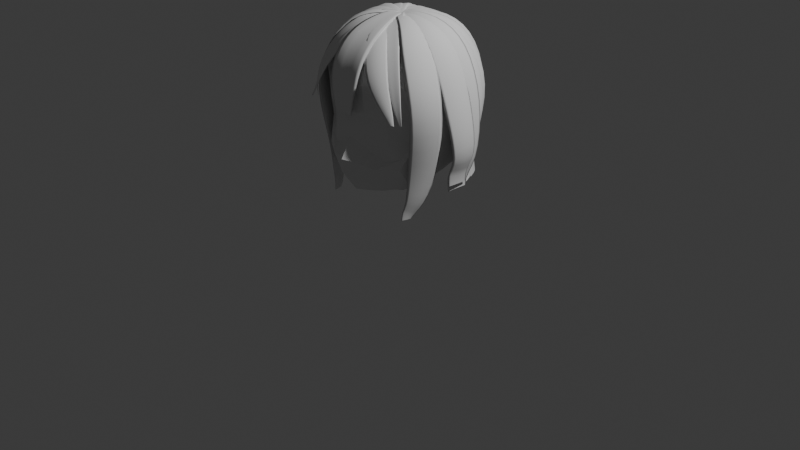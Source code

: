 # Source: segu.blend  (saved by Blender 4.4.30; exported with 4.5.12 LTS)
import bpy
from mathutils import Matrix  # noqa: F401  (used for matrix-valued properties, if any)

bpy.ops.wm.read_factory_settings(use_empty=True)
scene = bpy.context.scene
scene.name = 'Scene'

# ---- collections
col_collection = bpy.data.collections.new('Collection'); scene.collection.children.link(col_collection)
col_hair = bpy.data.collections.new('Hair'); scene.collection.children.link(col_hair)

# ---- materials (node trees are filled in below, after node groups)
mat_material = bpy.data.materials.new('Material')
mat_material.alpha_threshold = 0.0
mat_material.roughness = 0.5
mat_material.line_color = (0.0, 0.0, 0.0, 1.0)

# ---- material node trees
mat_material.use_nodes = True; mat_material.node_tree.nodes.clear()
_N = mat_material.node_tree.nodes; _L = mat_material.node_tree.links
n0 = _N.new('ShaderNodeOutputMaterial'); n0.name = 'Material Output'; n0.location = (300, 300)
n1 = _N.new('ShaderNodeBsdfPrincipled'); n1.name = 'Principled BSDF'; n1.location = (10, 300)
n1.inputs[3].default_value = 1.45
_L.new(n1.outputs[0], n0.inputs[0])
n0.is_active_output = True

# ---- world
world_world = bpy.data.worlds.new('World'); scene.world = world_world
world_world.use_nodes = True; world_world.node_tree.nodes.clear()
_N = world_world.node_tree.nodes; _L = world_world.node_tree.links
n0 = _N.new('ShaderNodeOutputWorld'); n0.name = 'World Output'; n0.location = (300, 300)
n1 = _N.new('ShaderNodeBackground'); n1.name = 'Background'; n1.location = (10, 300)
n1.inputs[0].default_value = (0.05088, 0.05088, 0.05088, 1.0)
_L.new(n1.outputs[0], n0.inputs[0])
n0.is_active_output = True
world_world.color = (0.05088, 0.05088, 0.05088)
world_world.sun_shadow_jitter_overblur = 0.0

# ---- cameras
cam_camera = bpy.data.cameras.new('Camera')
cam_camera.clip_end = 100.0
cam_camera.ortho_scale = 7.314

# ---- lights
light_light = bpy.data.lights.new('Light', 'POINT')
light_light.energy = 1000.0
light_light.shadow_soft_size = 0.1

# ---- meshes
me_cube = bpy.data.meshes.new('Cube')
me_cube.from_pydata([(0.4806, 0.4953, 0.4753), (0.45, 0.4851, -0.5002), (0.4681, -0.4732, 0.4362), (0.5114, -0.4375, -0.4618), (0.2686, 0.5331, -0.5112), (0.0, 0.5526, -0.5344), (0.5495, 0.5618, 0.2851), (0.5786, 0.5893, -0.02261), (0.5307, 0.5531, -0.319), (0.5656, -0.4504, 0.2496), (0.5266, -0.418, -0.1911), (0.5819, -0.3619, -0.3228), (0.2834, -0.52, 0.4957), (0.0, -0.5476, 0.5127), (0.5233, 0.2966, 0.5166), (0.5191, -0.1138, 0.529), (0.5118, -0.2855, 0.4939), (0.2213, -0.5549, -0.4678), (0.3707, -0.513, -0.5131), (0.0, 0.5736, 0.5751), (0.2892, 0.5537, 0.5453), (0.5427, -0.3553, -0.7819), (0.553, -0.1548, -0.757), (0.5351, 0.3043, -0.6514), (0.2919, 0.311, 0.6496), (0.0, 0.3172, 0.6904), (0.2887, -0.1287, 0.66), (0.0, -0.1354, 0.6916), (0.2886, -0.2951, 0.617), (2.991e-08, -0.2993, 0.6624), (0.3833, -0.5081, -0.3275), (0.3819, -0.5683, -0.01972), (0.327, -0.6055, 0.2424), (0.0, -0.6589, -0.3043), (0.2458, -0.5701, -0.1839), (0.0, -0.6648, 0.2485), (0.0, 0.2287, -0.7806), (0.1336, 0.1799, -0.7936), (0.0, -0.2487, -0.9056), (0.1336, -0.07297, -0.8585), (0.0, -0.7122, -0.7285), (0.1398, -0.6622, -0.7251), (0.6651, 0.3242, -0.3636), (0.7045, 0.3331, -0.06014), (0.6595, 0.3161, 0.2845), (0.7068, -0.1034, -0.4029), (0.7278, -0.09717, -0.105), (0.6575, -0.1041, 0.275), (0.6927, -0.2546, -0.3676), (0.7082, -0.264, -0.08475), (0.6489, -0.282, 0.2602), (0.0, 0.6977, -0.2935), (1.196e-07, 0.7584, -0.002138), (0.0, 0.7217, 0.3287), (0.3058, 0.6613, -0.2875), (0.3297, 0.7137, -0.0007475), (0.3125, 0.6869, 0.3137), (0.603, -0.3956, -0.05645), (0.6175, -0.3519, -0.3193), (0.5158, -0.4793, -0.5596), (0.0, -0.7215, -0.711), (0.1402, -0.6653, -0.7079), (0.3807, -0.5099, -0.1354), (0.0, -0.703, -0.02827), (0.1985, -0.5763, -0.3304), (0.0, -0.7803, -0.5176), (0.3078, -0.6143, -0.5881), (0.0, -0.5935, -0.8945), (0.2878, -0.5001, -0.8519), (0.5212, 0.1083, 0.5228), (0.5534, 0.08055, -0.704), (0.2903, 0.1138, 0.6548), (0.0, 0.1156, 0.701), (0.0, 0.06219, -0.8439), (0.1807, 0.05821, -0.8273), (0.695, 0.1215, -0.3832), (0.7191, 0.1266, -0.07955), (0.6605, 0.1181, 0.2778), (0.0, 0.3415, -0.7876), (0.2632, 0.3074, -0.738), (0.3198, 0.05521, -0.7952), (0.2868, -0.2154, -0.8606), (0.0, -0.1202, -0.8714), (0.0, 0.2287, -0.9542), (0.1336, 0.1799, -0.9672), (0.1336, -0.07297, -1.032), (0.1807, 0.05821, -1.001), (0.0, -0.1202, -1.045), (0.1345, 0.5444, -0.524), (0.1423, -0.5378, 0.5077), (0.1547, -0.6714, -0.5525), (0.1453, 0.5676, 0.5649), (0.1468, 0.3154, 0.6763), (0.1451, -0.1328, 0.6825), (0.1453, -0.2993, 0.6455), (0.1933, -0.648, -0.02486), (0.1647, -0.6414, 0.2465), (0.1322, 0.3256, -0.7649), (0.144, -0.2317, -0.8868), (0.1452, -0.549, -0.8771), (0.1535, 0.6841, -0.2922), (0.1658, 0.7431, -0.00173), (0.1571, 0.7108, 0.3234), (0.08552, -0.08997, -0.8631), (0.06514, -0.09717, -1.039), (0.07033, -0.694, -0.7097), (0.0701, -0.6877, -0.7271), (0.1462, 0.1148, 0.6848)], [(34, 95), (17, 90)], [(107, 72, 27, 93), (93, 27, 29, 94), (0, 20, 24, 14), (91, 19, 25, 92), (94, 29, 13, 89), (16, 28, 12, 2), (15, 26, 28, 16), (69, 71, 26, 15), (95, 96, 35, 63), (3, 11, 30, 18), (11, 10, 62, 30), (57, 9, 32, 31), (9, 2, 12, 32), (96, 89, 13, 35), (30, 62, 34, 64), (73, 74, 39, 103, 82), (98, 81, 68, 99), (88, 4, 79, 97), (4, 1, 23, 79), (80, 70, 22, 81), (81, 22, 21, 68), (68, 21, 59, 66), (106, 41, 61, 105), (75, 76, 46, 45), (76, 77, 47, 46), (45, 46, 49, 48), (46, 47, 50, 49), (1, 8, 42, 23), (8, 7, 43, 42), (7, 6, 44, 43), (6, 0, 14, 44), (77, 69, 15, 47), (47, 15, 16, 50), (50, 16, 2, 9), (49, 50, 9, 57), (48, 49, 57, 58), (21, 48, 58, 59), (22, 45, 48, 21), (70, 75, 45, 22), (100, 101, 55, 54), (101, 102, 56, 55), (102, 91, 20, 56), (56, 20, 0, 6), (55, 56, 6, 7), (54, 55, 7, 8), (4, 54, 8, 1), (88, 100, 54, 4), (10, 11, 58, 57), (11, 3, 59, 58), (18, 30, 64, 17), (3, 18, 66, 59), (18, 17, 65, 90, 66), (64, 34, 63, 33), (62, 10, 57, 31), (17, 64, 33, 65), (105, 61, 66, 90), (106, 40, 67, 99), (61, 41, 68, 66), (23, 42, 75, 70), (44, 14, 69, 77), (43, 44, 77, 76), (42, 43, 76, 75), (79, 23, 70, 80), (36, 37, 74, 73), (14, 24, 71, 69), (92, 25, 72, 107), (37, 36, 78, 97, 79), (39, 74, 80, 81), (82, 103, 98, 38), (74, 37, 79, 80), (37, 74, 86, 84), (39, 103, 104, 85), (74, 39, 85, 86), (36, 37, 84, 83), (24, 92, 107, 71), (41, 106, 99, 68), (60, 105, 90, 65), (5, 51, 100, 88), (53, 19, 91, 102), (52, 53, 102, 101), (51, 52, 101, 100), (40, 106, 105, 60), (5, 88, 97, 78), (38, 98, 99, 67), (98, 103, 39, 81), (32, 12, 89, 96), (31, 32, 96, 95), (104, 103, 82, 87), (28, 94, 89, 12), (20, 91, 92, 24), (26, 93, 94, 28), (71, 107, 93, 26), (34, 62, 31, 95, 63)])
_uv = me_cube.uv_layers.new(name='UVMap')
_uv.uv.foreach_set('vector', [0.7188, 0.5938, 0.75, 0.5938, 0.75, 0.625, 0.7188, 0.625, 0.7188, 0.625, 0.75, 0.625, 0.75, 0.6875, 0.7188, 0.6875, 0.625, 0.5, 0.6875, 0.5, 0.6875, 0.5625, 0.625, 0.5625, 0.7188, 0.5, 0.75, 0.5, 0.75, 0.5625, 0.7188, 0.5625, 0.7188, 0.6875, 0.75, 0.6875, 0.75, 0.75, 0.7188, 0.75, 0.625, 0.6875, 0.6875, 0.6875, 0.6875, 0.75, 0.625, 0.75, 0.625, 0.625, 0.6875, 0.625, 0.6875, 0.6875, 0.625, 0.6875, 0.625, 0.5938, 0.6875, 0.5938, 0.6875, 0.625, 0.625, 0.625, 0.5, 0.8438, 0.5625, 0.8438, 0.5625, 0.875, 0.5, 0.875, 0.4005, 0.7766, 0.4381, 0.7763, 0.4375, 0.8125, 0.3993, 0.8165, 0.4381, 0.7763, 0.4758, 0.7758, 0.4748, 0.8153, 0.4375, 0.8125, 0.5, 0.75, 0.5625, 0.75, 0.5625, 0.8125, 0.5, 0.8125, 0.5625, 0.75, 0.625, 0.75, 0.625, 0.8125, 0.5625, 0.8125, 0.5625, 0.8438, 0.625, 0.8438, 0.625, 0.875, 0.5625, 0.875, 0.4375, 0.8125, 0.4748, 0.8153, 0.4753, 0.8562, 0.4377, 0.8567, 0.25, 0.5938, 0.2918, 0.5933, 0.2921, 0.6158, 0.277, 0.6159, 0.25, 0.6162, 0.2812, 0.625, 0.3125, 0.625, 0.3125, 0.6875, 0.2812, 0.6875, 0.2813, 0.5, 0.3125, 0.5, 0.3125, 0.5625, 0.2812, 0.5625, 0.3125, 0.5, 0.375, 0.5, 0.375, 0.5625, 0.3125, 0.5625, 0.3125, 0.5938, 0.375, 0.5938, 0.375, 0.625, 0.3125, 0.625, 0.3125, 0.625, 0.375, 0.625, 0.375, 0.6875, 0.3125, 0.6875, 0.3125, 0.6875, 0.375, 0.6875, 0.375, 0.75, 0.3125, 0.75, 0.2658, 0.7114, 0.2822, 0.713, 0.2823, 0.7239, 0.2661, 0.7251, 0.4375, 0.5938, 0.5, 0.5938, 0.5, 0.625, 0.4375, 0.625, 0.5, 0.5938, 0.5625, 0.5938, 0.5625, 0.625, 0.5, 0.625, 0.4375, 0.625, 0.5, 0.625, 0.5, 0.6875, 0.4375, 0.6875, 0.5, 0.625, 0.5625, 0.625, 0.5625, 0.6875, 0.5, 0.6875, 0.375, 0.5, 0.4375, 0.5, 0.4375, 0.5625, 0.375, 0.5625, 0.4375, 0.5, 0.5, 0.5, 0.5, 0.5625, 0.4375, 0.5625, 0.5, 0.5, 0.5625, 0.5, 0.5625, 0.5625, 0.5, 0.5625, 0.5625, 0.5, 0.625, 0.5, 0.625, 0.5625, 0.5625, 0.5625, 0.5625, 0.5938, 0.625, 0.5938, 0.625, 0.625, 0.5625, 0.625, 0.5625, 0.625, 0.625, 0.625, 0.625, 0.6875, 0.5625, 0.6875, 0.5625, 0.6875, 0.625, 0.6875, 0.625, 0.75, 0.5625, 0.75, 0.5, 0.6875, 0.5625, 0.6875, 0.5625, 0.75, 0.5, 0.75, 0.4375, 0.6875, 0.5, 0.6875, 0.5, 0.75, 0.4375, 0.75, 0.375, 0.6875, 0.4375, 0.6875, 0.4375, 0.75, 0.375, 0.75, 0.375, 0.625, 0.4375, 0.625, 0.4375, 0.6875, 0.375, 0.6875, 0.375, 0.5938, 0.4375, 0.5938, 0.4375, 0.625, 0.375, 0.625, 0.4375, 0.4063, 0.5, 0.4063, 0.5, 0.4375, 0.4375, 0.4375, 0.5, 0.4063, 0.5625, 0.4063, 0.5625, 0.4375, 0.5, 0.4375, 0.5625, 0.4063, 0.625, 0.4063, 0.625, 0.4375, 0.5625, 0.4375, 0.5625, 0.4375, 0.625, 0.4375, 0.625, 0.5, 0.5625, 0.5, 0.5, 0.4375, 0.5625, 0.4375, 0.5625, 0.5, 0.5, 0.5, 0.4375, 0.4375, 0.5, 0.4375, 0.5, 0.5, 0.4375, 0.5, 0.375, 0.4375, 0.4375, 0.4375, 0.4375, 0.5, 0.375, 0.5, 0.375, 0.4063, 0.4375, 0.4063, 0.4375, 0.4375, 0.375, 0.4375, 0.4758, 0.7758, 0.4381, 0.7763, 0.4375, 0.75, 0.5, 0.75, 0.4381, 0.7763, 0.4005, 0.7766, 0.375, 0.75, 0.4375, 0.75, 0.3993, 0.8165, 0.4375, 0.8125, 0.4377, 0.8567, 0.401, 0.8554, 0.4005, 0.7766, 0.3993, 0.8165, 0.375, 0.8125, 0.375, 0.75, 0.3993, 0.8165, 0.401, 0.8554, 0.375, 0.875, 0.375, 0.8438, 0.375, 0.8125, 0.4377, 0.8567, 0.4753, 0.8562, 0.5, 0.875, 0.4375, 0.875, 0.4748, 0.8153, 0.4758, 0.7758, 0.5, 0.75, 0.5, 0.8125, 0.401, 0.8554, 0.4377, 0.8567, 0.4375, 0.875, 0.375, 0.875, 0.2661, 0.7251, 0.2823, 0.7239, 0.3125, 0.75, 0.2813, 0.75, 0.2658, 0.7114, 0.2494, 0.7098, 0.25, 0.6875, 0.2812, 0.6875, 0.2823, 0.7239, 0.2822, 0.713, 0.3125, 0.6875, 0.3125, 0.75, 0.375, 0.5625, 0.4375, 0.5625, 0.4375, 0.5938, 0.375, 0.5938, 0.5625, 0.5625, 0.625, 0.5625, 0.625, 0.5938, 0.5625, 0.5938, 0.5, 0.5625, 0.5625, 0.5625, 0.5625, 0.5938, 0.5, 0.5938, 0.4375, 0.5625, 0.5, 0.5625, 0.5, 0.5938, 0.4375, 0.5938, 0.3125, 0.5625, 0.375, 0.5625, 0.375, 0.5938, 0.3125, 0.5938, 0.25, 0.5755, 0.2916, 0.5759, 0.2918, 0.5933, 0.25, 0.5938, 0.625, 0.5625, 0.6875, 0.5625, 0.6875, 0.5938, 0.625, 0.5938, 0.7188, 0.5625, 0.75, 0.5625, 0.75, 0.5938, 0.7188, 0.5938, 0.2916, 0.5759, 0.25, 0.5755, 0.25, 0.5625, 0.2812, 0.5625, 0.3125, 0.5625, 0.2921, 0.6158, 0.2918, 0.5933, 0.3125, 0.5938, 0.3125, 0.625, 0.25, 0.6162, 0.277, 0.6159, 0.2812, 0.625, 0.25, 0.625, 0.2918, 0.5933, 0.2916, 0.5759, 0.3125, 0.5625, 0.3125, 0.5938, 0.2916, 0.5759, 0.2918, 0.5933, 0.2918, 0.5933, 0.2916, 0.5759, 0.2921, 0.6158, 0.277, 0.6159, 0.2705, 0.616, 0.2921, 0.6158, 0.2918, 0.5933, 0.2921, 0.6158, 0.2921, 0.6158, 0.2918, 0.5933, 0.25, 0.5755, 0.2916, 0.5759, 0.2916, 0.5759, 0.25, 0.5755, 0.6875, 0.5625, 0.7188, 0.5625, 0.7188, 0.5938, 0.6875, 0.5938, 0.2822, 0.713, 0.2658, 0.7114, 0.2812, 0.6875, 0.3125, 0.6875, 0.25, 0.7264, 0.2661, 0.7251, 0.2813, 0.75, 0.25, 0.75, 0.375, 0.375, 0.4375, 0.375, 0.4375, 0.4063, 0.375, 0.4063, 0.5625, 0.375, 0.625, 0.375, 0.625, 0.4063, 0.5625, 0.4063, 0.5, 0.375, 0.5625, 0.375, 0.5625, 0.4063, 0.5, 0.4063, 0.4375, 0.375, 0.5, 0.375, 0.5, 0.4063, 0.4375, 0.4063, 0.2494, 0.7098, 0.2658, 0.7114, 0.2661, 0.7251, 0.25, 0.7264, 0.25, 0.5, 0.2813, 0.5, 0.2812, 0.5625, 0.25, 0.5625, 0.25, 0.625, 0.2812, 0.625, 0.2812, 0.6875, 0.25, 0.6875, 0.2812, 0.625, 0.277, 0.6159, 0.2921, 0.6158, 0.3125, 0.625, 0.5625, 0.8125, 0.625, 0.8125, 0.625, 0.8438, 0.5625, 0.8438, 0.5, 0.8125, 0.5625, 0.8125, 0.5625, 0.8438, 0.5, 0.8438, 0.2705, 0.616, 0.277, 0.6159, 0.25, 0.6162, 0.25, 0.6162, 0.6875, 0.6875, 0.7188, 0.6875, 0.7188, 0.75, 0.6875, 0.75, 0.6875, 0.5, 0.7188, 0.5, 0.7188, 0.5625, 0.6875, 0.5625, 0.6875, 0.625, 0.7188, 0.625, 0.7188, 0.6875, 0.6875, 0.6875, 0.6875, 0.5938, 0.7188, 0.5938, 0.7188, 0.625, 0.6875, 0.625, 0.4753, 0.8562, 0.4748, 0.8153, 0.5, 0.8125, 0.5, 0.8438, 0.5, 0.875])
me_cube.materials.append(mat_material)
me_cube.use_mirror_x = True
me_cube.use_mirror_vertex_groups = False
me_cube.update()

# ---- curves / text
cu_b_ziercircle = bpy.data.curves.new('BézierCircle', 'CURVE')
cu_b_ziercircle.dimensions = '3D'
_sp = cu_b_ziercircle.splines.new('BEZIER'); _sp.bezier_points.add(3)
_sp.bezier_points.foreach_set('co', [-0.2169, -0.07572, -0.02466, -0.005836, -0.03207, -0.0171, 0.2152, -0.07859, -0.02695, -0.005836, -0.07953, -0.0171])
_sp.bezier_points.foreach_set('handle_left', [-0.2111, -0.09106, -0.02466, -0.0315, -0.03207, -0.0171, 0.2248, -0.05326, -0.02695, 0.03969, -0.07953, -0.0171])
_sp.bezier_points.foreach_set('handle_right', [-0.2251, -0.05406, -0.02466, 0.01983, -0.03207, -0.0171, 0.2084, -0.09653, -0.02695, -0.05136, -0.07953, -0.0171])
for _p, _l, _r in zip(_sp.bezier_points, ['ALIGNED', 'ALIGNED', 'ALIGNED', 'ALIGNED'], ['ALIGNED', 'ALIGNED', 'ALIGNED', 'ALIGNED']): _p.handle_left_type = _l; _p.handle_right_type = _r
_sp.order_u = 0
_sp.order_v = 0
_sp.resolution_u = 3
_sp.use_cyclic_u = True
cu_b_ziercircle.use_path = True
cu_b_ziercircle.resolution_u = 3
cu_b_ziercircle.fill_mode = 'FULL'
cu_nurbscurve_007 = bpy.data.curves.new('NurbsCurve.007', 'CURVE')
cu_nurbscurve_007.dimensions = '3D'
_sp = cu_nurbscurve_007.splines.new('NURBS'); _sp.points.add(7)
_sp.points.foreach_set('co', [0.35, 0.8378, 0.02054, 1.0, 0.2578, 0.6007, 0.4212, 1.0, 0.3054, 0.7085, 0.634, 1.0, 0.3355, 0.7817, 1.253, 1.0, 0.2595, 0.629, 1.789, 1.0, 0.1466, 0.3416, 1.991, 1.0, -0.01584, -0.03691, 1.995, 1.0, -0.06126, -0.1427, 1.762, 1.0])
_sp.points.foreach_set('radius', [0.3347, 0.5343, 0.6177, 0.7489, 0.7867, 0.4798, 0.1991, 0.05])
_sp.order_v = 0
_sp.resolution_u = 3
_sp = cu_nurbscurve_007.splines.new('NURBS'); _sp.points.add(7)
_sp.points.foreach_set('co', [0.6683, 0.5494, 0.1674, 1.0, 0.5482, 0.4749, 0.3511, 1.0, 0.5512, 0.5283, 0.7483, 1.0, 0.6204, 0.5833, 1.315, 1.0, 0.4987, 0.4806, 1.799, 1.0, 0.2695, 0.2561, 1.991, 1.0, -0.02911, -0.02767, 1.995, 1.0, -0.1126, -0.107, 1.762, 1.0])
_sp.points.foreach_set('radius', [0.4165, 0.4788, 0.6982, 0.7489, 0.7867, 0.4798, 0.1991, 0.05])
_sp.order_v = 0
_sp.resolution_u = 3
_sp = cu_nurbscurve_007.splines.new('NURBS'); _sp.points.add(7)
_sp.points.foreach_set('co', [0.8907, 0.2564, 0.2027, 1.0, 0.6131, 0.1643, 0.3946, 1.0, 0.7767, 0.2588, 0.7843, 1.0, 0.7978, 0.3428, 1.287, 1.0, 0.6222, 0.2778, 1.791, 1.0, 0.3486, 0.129, 1.991, 1.0, -0.03767, -0.01394, 1.995, 1.0, -0.1457, -0.05392, 1.762, 1.0])
_sp.points.foreach_set('radius', [0.234, 0.5606, 0.6303, 0.7489, 0.7867, 0.4798, 0.1991, 0.05])
_sp.order_v = 0
_sp.resolution_u = 3
_sp = cu_nurbscurve_007.splines.new('NURBS'); _sp.points.add(7)
_sp.points.foreach_set('co', [0.9852, 0.01463, 0.04981, 1.0, 0.7201, 0.02505, 0.5313, 1.0, 0.9249, 0.0423, 0.6863, 1.0, 0.8496, -0.003731, 1.237, 1.0, 0.6626, -0.01003, 1.775, 1.0, 0.3712, -0.01891, 1.991, 1.0, -0.04011, 0.002044, 1.995, 1.0, -0.1551, 0.007902, 1.762, 1.0])
_sp.points.foreach_set('radius', [0.3995, 0.5428, 0.5955, 0.7489, 0.7867, 0.4798, 0.1991, 0.05])
_sp.order_v = 0
_sp.resolution_u = 3
_sp = cu_nurbscurve_007.splines.new('NURBS'); _sp.points.add(8)
_sp.points.foreach_set('co', [0.544, -0.4039, -0.07104, 1.0, 0.4889, -0.3887, 0.1442, 1.0, 0.5868, -0.3268, 0.2526, 1.0, 0.6614, -0.2791, 0.6202, 1.0, 0.8067, -0.371, 1.248, 1.0, 0.5846, -0.295, 1.764, 1.0, 0.3337, -0.1638, 1.991, 1.0, -0.03605, 0.0177, 1.995, 1.0, -0.1394, 0.06844, 1.762, 1.0])
_sp.points.foreach_set('radius', [0.0384, 0.2474, 0.4564, 0.7495, 0.7489, 0.7867, 0.4798, 0.1991, 0.05])
_sp.order_v = 0
_sp.resolution_u = 3
_sp = cu_nurbscurve_007.splines.new('NURBS'); _sp.points.add(7)
_sp.points.foreach_set('co', [0.228, 0.9196, 0.01287, 1.0, 0.1488, 0.6366, 0.4212, 1.0, 0.1697, 0.7645, 0.6342, 1.0, 0.1937, 0.8283, 1.253, 1.0, 0.1455, 0.6647, 1.789, 1.0, 0.08464, 0.362, 1.991, 1.0, -0.009145, -0.03911, 1.995, 1.0, -0.03536, -0.1512, 1.762, 1.0])
_sp.points.foreach_set('radius', [0.3421, 0.4951, 0.6177, 0.7489, 0.7867, 0.4798, 0.1991, 0.05])
_sp.order_v = 0
_sp.resolution_u = 3
_sp = cu_nurbscurve_007.splines.new('NURBS'); _sp.points.add(7)
_sp.points.foreach_set('co', [0.5179, 0.6721, 0.1383, 1.0, 0.4003, 0.5347, 0.3485, 1.0, 0.4589, 0.652, 0.7463, 1.0, 0.5089, 0.6828, 1.315, 1.0, 0.4069, 0.5604, 1.799, 1.0, 0.2205, 0.2992, 1.991, 1.0, -0.02383, -0.03233, 1.995, 1.0, -0.09214, -0.125, 1.762, 1.0])
_sp.points.foreach_set('radius', [0.3277, 0.4957, 0.6982, 0.7489, 0.7867, 0.4798, 0.1991, 0.05])
_sp.order_v = 0
_sp.resolution_u = 3
_sp = cu_nurbscurve_007.splines.new('NURBS'); _sp.points.add(7)
_sp.points.foreach_set('co', [0.8697, 0.3963, 0.1858, 1.0, 0.6172, 0.2678, 0.3737, 1.0, 0.6574, 0.3874, 0.7843, 1.0, 0.7255, 0.4769, 1.287, 1.0, 0.5641, 0.3823, 1.791, 1.0, 0.3207, 0.188, 1.991, 1.0, -0.03465, -0.02031, 1.995, 1.0, -0.134, -0.07855, 1.762, 1.0])
_sp.points.foreach_set('radius', [0.1908, 0.7037, 0.6303, 0.7489, 0.7867, 0.4798, 0.1991, 0.05])
_sp.order_v = 0
_sp.resolution_u = 3
_sp = cu_nurbscurve_007.splines.new('NURBS'); _sp.points.add(7)
_sp.points.foreach_set('co', [0.9929, 0.04986, 0.06994, 1.0, 0.6871, 0.05569, 0.4521, 1.0, 0.8288, 0.1394, 0.603, 1.0, 0.8371, 0.1448, 1.237, 1.0, 0.6542, 0.106, 1.775, 1.0, 0.3688, 0.04628, 1.991, 1.0, -0.03985, -0.005, 1.995, 1.0, -0.1541, -0.01934, 1.762, 1.0])
_sp.points.foreach_set('radius', [0.3818, 0.566, 0.5955, 0.7489, 0.7867, 0.4798, 0.1991, 0.05])
_sp.order_v = 0
_sp.resolution_u = 3
cu_nurbscurve_007.use_path = True
cu_nurbscurve_007.bevel_mode = 'OBJECT'
cu_nurbscurve_007.resolution_u = 3
cu_nurbscurve_007.fill_mode = 'FULL'
cu_nurbscurve_008 = bpy.data.curves.new('NurbsCurve.008', 'CURVE')
cu_nurbscurve_008.dimensions = '3D'
_sp = cu_nurbscurve_008.splines.new('NURBS'); _sp.points.add(7)
_sp.points.foreach_set('co', [-0.01107, 0.9691, 0.1427, 1.0, 2.98e-08, 0.6537, 0.405, 1.0, 2.98e-08, 0.7566, 0.6362, 1.0, 2.98e-08, 0.8507, 1.253, 1.0, 0.0, 0.6635, 1.77, 1.0, 1.49e-08, 0.3717, 1.991, 1.0, 1.863e-09, -0.04016, 1.995, 1.0, 0.0, -0.1553, 1.762, 1.0])
_sp.points.foreach_set('radius', [0.7781, 0.5004, 0.7372, 0.8218, 0.7867, 0.4798, 0.1991, 0.05])
_sp.order_v = 0
_sp.resolution_u = 3
cu_nurbscurve_008.use_path = True
cu_nurbscurve_008.bevel_mode = 'OBJECT'
cu_nurbscurve_008.resolution_u = 3
cu_nurbscurve_008.fill_mode = 'FULL'
cu_nurbscurve_009 = bpy.data.curves.new('NurbsCurve.009', 'CURVE')
cu_nurbscurve_009.dimensions = '3D'
_sp = cu_nurbscurve_009.splines.new('NURBS'); _sp.points.add(7)
_sp.points.foreach_set('co', [2.474e-08, 0.6682, 0.9815, 1.0, 2.468e-08, 0.6695, 1.126, 1.0, 6.625e-08, 0.6447, 1.45, 1.0, 1.31e-07, 0.5402, 1.68, 1.0, 9.401e-08, 0.375, 1.824, 1.0, 7.905e-08, 0.1748, 1.917, 1.0, 1.863e-09, -0.04016, 1.979, 1.0, 0.0, -0.1553, 1.762, 1.0])
_sp.points.foreach_set('radius', [0.3747, 0.4658, 0.8651, 0.8806, 0.8093, 0.5369, 0.1991, 0.05])
_sp.order_v = 0
_sp.resolution_u = 3
cu_nurbscurve_009.use_path = True
cu_nurbscurve_009.bevel_mode = 'OBJECT'
cu_nurbscurve_009.resolution_u = 3
cu_nurbscurve_009.fill_mode = 'FULL'
cu_nurbscurve_011 = bpy.data.curves.new('NurbsCurve.011', 'CURVE')
cu_nurbscurve_011.dimensions = '3D'
_sp = cu_nurbscurve_011.splines.new('NURBS'); _sp.points.add(7)
_sp.points.foreach_set('co', [0.6243, -0.6709, 1.065, 1.0, 0.5888, -0.5903, 1.094, 1.0, 0.3964, -0.6626, 1.502, 1.0, 0.2622, -0.5398, 1.755, 1.0, 0.144, -0.4304, 1.885, 1.0, 0.06787, -0.1821, 1.97, 1.0, -0.01335, 0.03788, 1.955, 1.0, -0.05161, 0.1465, 1.762, 1.0])
_sp.points.foreach_set('radius', [0.002448, 0.007301, 0.4728, 0.512, 0.485, 0.4118, 0.1991, 0.05])
_sp.order_v = 0
_sp.resolution_u = 3
_sp = cu_nurbscurve_011.splines.new('NURBS'); _sp.points.add(7)
_sp.points.foreach_set('co', [0.5649, -0.4928, 1.057, 1.0, 0.5925, -0.5273, 1.092, 1.0, 0.5319, -0.5512, 1.378, 1.0, 0.3822, -0.4415, 1.711, 1.0, 0.2142, -0.2833, 1.884, 1.0, 0.1149, -0.1321, 1.933, 1.0, -0.02518, 0.03129, 1.955, 1.0, -0.09736, 0.121, 1.762, 1.0])
_sp.points.foreach_set('radius', [0.02112, 0.0003175, 0.2764, 0.3094, 0.3739, 0.3739, 0.1991, 0.05])
_sp.order_v = 0
_sp.resolution_u = 3
cu_nurbscurve_011.use_path = True
cu_nurbscurve_011.bevel_mode = 'OBJECT'
cu_nurbscurve_011.resolution_u = 3
cu_nurbscurve_011.fill_mode = 'FULL'

# ---- objects
ob_head = bpy.data.objects.new('Head', me_cube)
ob_light = bpy.data.objects.new('Light', light_light)
ob_camera = bpy.data.objects.new('Camera', cam_camera)
ob_empty = bpy.data.objects.new('Empty', None)
ob_empty_001 = bpy.data.objects.new('Empty.001', None)
ob_shapecurve = bpy.data.objects.new('ShapeCurve', cu_b_ziercircle)
ob_pathcurve_backside = bpy.data.objects.new('PathCurve_BackSide', cu_nurbscurve_007)
ob_pathcurve_back = bpy.data.objects.new('PathCurve_Back', cu_nurbscurve_008)
ob_pathcurve_front = bpy.data.objects.new('PathCurve_Front', cu_nurbscurve_009)
ob_pathcurve_frontside = bpy.data.objects.new('PathCurve_FrontSide', cu_nurbscurve_011)

# ---- transforms, parenting, visibility, modifiers, constraints
ob_head.location = (0.0, 0.0, 1.361)
ob_head.scale = (0.9493, 0.9493, 0.9493)
ob_head.lock_rotations_4d = False
ob_head.empty_display_type = 'ARROWS'
ob_head.show_wire = True
ob_head.lineart.crease_threshold = 0.0
ob_head.use_mesh_mirror_x = True
_m = ob_head.modifiers.new('Mirror', 'MIRROR')
ob_light.location = (4.076, 1.005, 5.904)
ob_light.rotation_euler = (0.6503, 0.05522, 1.866)
ob_light.lock_rotations_4d = False
ob_light.empty_display_type = 'ARROWS'
ob_light.color = (0.0, 0.0, 0.0, 0.0)
ob_light.lineart.crease_threshold = 0.0
ob_camera.location = (7.359, -6.926, 4.958)
ob_camera.rotation_euler = (1.109, 0.0, 0.8149)
ob_camera.lock_rotations_4d = False
ob_camera.empty_display_type = 'ARROWS'
ob_camera.color = (0.0, 0.0, 0.0, 0.0)
ob_camera.display_type = 'WIRE'
ob_camera.lineart.crease_threshold = 0.0
ob_empty.location = (0.0, 0.0, 0.0)
ob_empty.rotation_euler = (1.571, -0.0, -0.0)
ob_empty.empty_display_type = 'IMAGE'
ob_empty.empty_display_size = 5.0
ob_empty.empty_image_depth = 'FRONT'
ob_empty.use_empty_image_alpha = True
ob_empty.empty_image_side = 'FRONT'
ob_empty.color = (1.0, 1.0, 1.0, 0.1)
ob_empty.hide_select = True
ob_empty_001.location = (0.0, 0.0, 0.0)
ob_empty_001.rotation_euler = (1.571, -0.0, 1.571)
ob_empty_001.empty_display_type = 'IMAGE'
ob_empty_001.empty_display_size = 5.0
ob_empty_001.empty_image_depth = 'FRONT'
ob_empty_001.use_empty_image_alpha = True
ob_empty_001.color = (1.0, 1.0, 1.0, 0.1)
ob_empty_001.hide_select = True
ob_shapecurve.location = (-1.538, 0.0, 0.0)
ob_pathcurve_backside.location = (0.0, 0.0, 0.1731)
_m = ob_pathcurve_backside.modifiers.new('Mirror', 'MIRROR')
ob_pathcurve_back.location = (0.0, 0.0, 0.1731)
ob_pathcurve_front.location = (0.0, 0.0, 0.1731)
ob_pathcurve_front.rotation_euler = (0.0, -0.0, -3.142)
ob_pathcurve_frontside.location = (0.0, 0.0, 0.1731)
_m = ob_pathcurve_frontside.modifiers.new('Mirror', 'MIRROR')
cu_nurbscurve_007.bevel_object = ob_shapecurve
cu_nurbscurve_008.bevel_object = ob_shapecurve
cu_nurbscurve_009.bevel_object = ob_shapecurve
cu_nurbscurve_011.bevel_object = ob_shapecurve

# ---- collection membership
col_collection.objects.link(ob_head)
col_collection.objects.link(ob_light)
col_collection.objects.link(ob_camera)
col_collection.objects.link(ob_empty)
col_collection.objects.link(ob_empty_001)
col_hair.objects.link(ob_shapecurve)
col_hair.objects.link(ob_pathcurve_backside)
col_hair.objects.link(ob_pathcurve_back)
col_hair.objects.link(ob_pathcurve_front)
col_hair.objects.link(ob_pathcurve_frontside)

# ---- scene / render settings (as saved in the file)
scene.camera = ob_camera
scene.frame_start = 1; scene.frame_end = 250; scene.frame_set(4)
scene.render.engine = 'BLENDER_EEVEE_NEXT'
bpy.context.view_layer.update()
